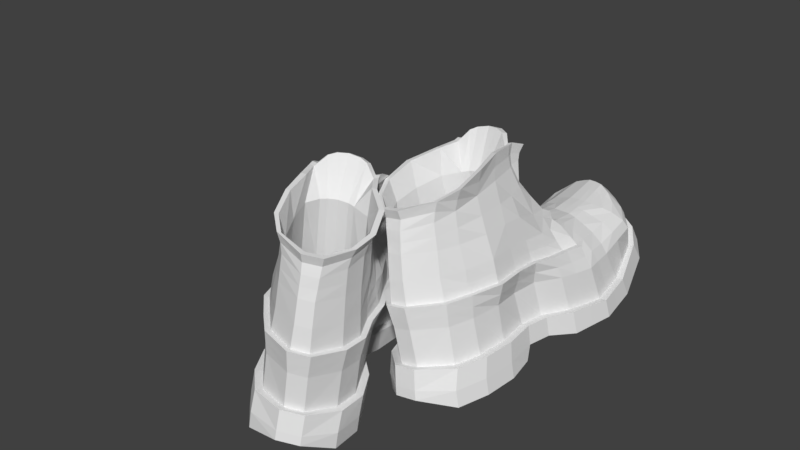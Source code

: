 # Source: BOTA.blend  (saved by Blender 2.78.0; exported with 4.5.12 LTS)
import bpy
from mathutils import Matrix  # noqa: F401  (used for matrix-valued properties, if any)

bpy.ops.wm.read_factory_settings(use_empty=True)
scene = bpy.context.scene
scene.name = 'Scene'

# ---- collections
col_collection_1 = bpy.data.collections.new('Collection 1'); scene.collection.children.link(col_collection_1)
col_collection_3 = bpy.data.collections.new('Collection 3'); scene.collection.children.link(col_collection_3)

# ---- world
world_world = bpy.data.worlds.new('World'); scene.world = world_world
world_world.color = (0.05088, 0.05088, 0.05088)
world_world.use_sun_shadow = False
world_world.sun_shadow_jitter_overblur = 0.0
world_world.cycles.sampling_method = 'MANUAL'

# ---- meshes
me_twoboots_001 = bpy.data.meshes.new('TwoBoots.001')
me_twoboots_001.from_pydata([(-0.5993, 4.867, -1.659), (-0.9774, 4.855, -1.657), (-0.6216, 5.073, -1.498), (-0.4239, 5.073, -1.498), (-0.3997, -4.515, -1.901), (-0.3997, -4.553, -2.139), (0.201, -4.553, -2.139), (0.201, -4.515, -1.901), (0.99, -3.948, -2.011), (0.99, -3.965, -2.456), (-0.3711, -0.516, -2.196), (-0.9185, -0.516, -2.196), (-1.147, 0.2657, -2.456), (-0.4673, 0.2657, -2.456), (-0.6199, 0.8742, -2.487), (-1.388, 0.8742, -2.487), (-1.629, 1.483, -2.518), (-0.7726, 1.483, -2.518), (-0.8612, 2.023, -2.485), (-1.723, 2.023, -2.485), (-1.842, 2.7, -2.444), (-0.9722, 2.7, -2.444), (-1.114, -3.965, -2.456), (-0.4548, -1.226, -2.11), (-1.005, -1.226, -2.11), (-0.4548, -1.42, -2.48), (-1.005, -1.42, -2.48), (-1.708, 3.221, -1.746), (-1.708, 3.411, -2.255), (-1.842, 2.548, -1.935), (1.255, -2.976, -1.539), (1.255, -3.116, -2.048), (1.314, -2.168, -2.085), (1.314, -2.076, -1.577), (-1.723, 1.924, -1.977), (-1.629, 1.426, -2.01), (0.99, -3.767, -1.502), (1.197, -1.226, -2.11), (1.197, -1.181, -1.601), (-1.388, 0.8137, -1.923), (-1.147, 0.2357, -1.836), (-1.356, -2.076, -1.577), (-1.356, -2.168, -2.085), (-1.421, -3.116, -2.048), (-1.421, -2.976, -1.539), (1.271, -0.5068, -1.688), (1.271, -0.516, -2.196), (1.572, 0.2657, -2.456), (1.572, 0.2357, -1.827), (-0.3997, -4.406, -1.378), (0.201, -4.406, -1.378), (-0.9185, -0.5068, -1.688), (-1.005, -1.181, -1.601), (1.684, 0.8137, -1.918), (1.684, 0.8742, -2.487), (1.796, 1.483, -2.518), (1.796, 1.426, -2.01), (0.542, 4.742, -1.199), (0.542, 4.879, -1.661), (0.169, 5.073, -1.498), (0.169, 4.991, -1.053), (1.725, 1.924, -1.977), (1.725, 2.023, -2.485), (1.636, 2.7, -2.444), (1.636, 2.548, -1.935), (-0.4239, 4.991, -1.053), (-0.6216, 4.991, -1.053), (-1.114, -3.948, -2.011), (-1.114, -3.767, -1.502), (1.416, 3.259, -1.753), (1.416, 3.449, -2.262), (1.203, 4.177, -2.085), (1.203, 3.951, -1.577), (-1.261, 4.5, -1.308), (-1.261, 4.681, -1.784), (-1.579, 4.101, -2.071), (-1.579, 3.875, -1.563), (-0.752, -3.132, -2.493), (-1.421, -3.132, -2.493), (-1.356, -2.185, -2.53), (-0.6887, -2.185, -2.53), (1.255, -3.132, -2.493), (-0.08294, -3.132, -2.493), (0.5861, -3.132, -2.493), (1.314, -2.185, -2.53), (-0.9299, 3.43, -2.258), (-0.8888, 4.139, -2.078), (1.197, -1.42, -2.48), (-1.526, 3.2, -1.777), (-1.423, 3.854, -1.623), (1.093, -2.086, -1.577), (1.044, -2.966, -1.539), (0.8246, -3.658, -1.504), (-1.525, 1.943, -1.97), (-1.632, 2.527, -1.935), (0.9954, -1.183, -1.601), (-1.232, -2.965, -1.551), (-1.179, -2.086, -1.575), (-1.219, 0.9019, -1.917), (-1.439, 1.477, -1.997), (1.391, 0.3269, -1.836), (1.057, -0.4511, -1.688), (-0.3371, -4.242, -1.42), (0.1474, -4.234, -1.411), (-0.8231, -1.245, -1.608), (-0.77, -0.4511, -1.688), (1.491, 0.8659, -1.923), (0.8394, 4.544, -1.315), (0.7618, 4.381, -1.347), (1.091, 3.842, -1.604), (1.525, 1.922, -1.977), (1.591, 1.439, -2.01), (-0.02867, 4.991, -1.053), (-0.02624, 4.821, -1.088), (0.1493, 4.821, -1.089), (-0.9633, -3.658, -1.504), (1.264, 3.194, -1.767), (1.442, 2.527, -1.935), (-0.9774, 4.718, -1.195), (-0.8733, 4.58, -1.234), (-0.5528, 4.821, -1.085), (-0.9981, 0.3269, -1.836), (1.044, -2.992, -0.5347), (0.8246, -3.647, -0.4988), (-1.525, 1.659, -1.044), (-1.632, 2.212, -1.107), (0.9932, -1.303, -0.6772), (1.155, -2.158, -0.5718), (-1.232, -2.991, -0.5467), (-1.198, -2.158, -0.57), (-1.309, 0.6724, -0.9122), (-1.439, 1.217, -0.9928), (1.425, 0.1277, -0.8317), (1.098, -0.6092, -0.6832), (0.1474, -4.259, -0.4291), (-0.3371, -4.267, -0.4384), (-1.184, -1.361, -0.6034), (-1.108, -0.6092, -0.6832), (1.523, 0.6383, -0.9183), (0.9013, 4.094, -0.7041), (1.328, 3.554, -0.8767), (1.525, 1.647, -1.029), (1.607, 1.197, -1.005), (-0.02624, 4.643, -0.5257), (0.1493, 4.621, -0.5316), (-0.9633, -3.647, -0.4993), (1.384, 2.893, -0.9662), (1.442, 2.212, -1.058), (-0.9645, 4.278, -0.6169), (-0.5528, 4.55, -0.5079), (-1.18, 0.1277, -0.8317), (-1.617, 2.899, -1.002), (-1.546, 3.477, -0.8996), (1.182, -1.387, 0.2742), (1.168, -1.409, 0.607), (1.232, -2.175, 0.663), (1.25, -2.172, 0.3183), (-1.131, -2.963, 0.3515), (-1.092, -2.956, 0.6919), (-1.067, -2.175, 0.6647), (-1.105, -2.172, 0.319), (1.166, 0.03554, 0.05316), (1.065, 0.04352, 0.3821), (1.118, -0.7174, 0.5155), (1.152, -0.6936, 0.1903), (0.1331, -4.195, 0.4547), (0.1237, -4.163, 0.7954), (-0.2917, -4.17, 0.7868), (-0.3057, -4.202, 0.4459), (-1.177, -1.387, 0.2742), (-1.102, -1.409, 0.607), (-1.123, -0.7513, 0.5446), (-1.158, -0.7081, 0.2032), (1.129, 0.5136, -0.02385), (1.001, 0.4826, 0.2911), (-0.8839, -3.582, 0.392), (-0.8533, -3.556, 0.7303), (0.7604, -3.586, 0.3922), (0.7356, -3.567, 0.7307), (-1.018, 0.114, 0.4295), (-1.087, 0.07096, 0.07419), (1.009, -2.956, 0.6919), (1.006, -2.963, 0.3515), (-0.1791, 1.421, 0.2769), (-0.5572, 1.423, 0.2057), (-0.5322, 0.9056, 0.3672), (-0.1684, 0.7331, 0.4136), (0.5772, 1.451, 0.1391), (0.6921, 0.9266, 0.2758), (0.9007, 0.957, 0.1339), (0.7553, 1.448, 0.06746), (-0.3391, 3.66, 0.07964), (-0.3731, 4.191, 0.1015), (-0.5738, 4.113, 0.07332), (-0.5675, 3.642, 0.05067), (0.007567, 4.5, -0.2038), (0.02851, 4.191, 0.09581), (0.2293, 4.131, 0.06201), (0.2081, 4.456, -0.2245), (1.193, -1.369, 0.009008), (1.265, -2.169, 0.0435), (1.408, -2.169, 0.0435), (1.334, -1.369, 0.009008), (-1.237, -1.369, 0.009008), (-1.186, -0.6736, -0.06895), (-1.326, -0.669, -0.06895), (-1.378, -1.369, 0.009008), (0.7801, -3.602, 0.1224), (0.1406, -4.22, 0.1831), (0.1912, -4.343, 0.1932), (0.9011, -3.68, 0.1224), (-1.303, 0.6022, -0.5936), (-1.236, 0.07833, -0.5204), (-1.295, 0.02897, -0.2091), (-1.297, 0.5321, -0.2749), (-1.135, -2.169, 0.0435), (-1.276, -2.169, 0.0435), (-1.382, 1.057, -0.3378), (-1.161, 0.542, -0.2876), (-1.263, 1.06, -0.3517), (1.179, -0.6745, -0.06895), (1.321, -0.6968, -0.06895), (-0.9083, -3.602, 0.1224), (-1.162, -2.969, 0.08014), (-1.3, -2.993, 0.08014), (-1.026, -3.679, 0.1224), (-1.286, 1.138, -0.6653), (-1.388, 1.545, -0.7252), (1.409, 1.595, -0.718), (1.335, 2.176, -0.7681), (1.126, 2.135, -0.4582), (1.217, 1.53, -0.3912), (-0.2432, 2.552, 0.06117), (-0.2964, 2.991, 0.05217), (-0.5589, 3.002, 0.01991), (-0.5691, 2.556, 0.02436), (0.7951, 2.648, -0.2198), (1.085, 2.711, -0.4041), (1.051, 3.271, -0.3515), (0.835, 3.158, -0.193), (1.322, 2.779, -0.6922), (1.274, 3.43, -0.6184), (0.6261, 3.675, -0.09241), (0.8241, 3.674, -0.2183), (0.5603, 3.909, -0.05303), (0.6073, 4.182, -0.3341), (-0.7004, 3.621, -0.01413), (-0.8068, 3.817, -0.03966), (-0.8333, 3.601, -0.07894), (-0.8956, 2.583, -0.208), (-1.156, 2.605, -0.3933), (-1.141, 2.083, -0.4556), (-0.8923, 2.09, -0.2406), (-0.9926, 3.581, -0.1297), (-1.17, 3.112, -0.3328), (-0.8988, 3.063, -0.1763), (-1.471, 2.726, -0.7052), (-1.471, 2.143, -0.7923), (-1.172, 3.865, -0.4134), (-1.441, 3.295, -0.6206), (-0.5797, 2.098, 0.02895), (-0.7374, 2.095, -0.05652), (-0.7598, 1.433, 0.05845), (1.13, -2.164, 1.281), (0.9438, -2.952, 1.325), (0.7356, -3.502, 1.374), (0.13, -4.074, 1.425), (1.106, -1.401, 1.231), (1.059, -0.752, 1.136), (-0.2699, -4.077, 1.416), (0.9372, -2.92, 1.733), (0.9306, -2.891, 2.138), (0.7356, -3.452, 2.055), (0.7356, -3.477, 1.715), (1.052, -2.139, 1.734), (1.017, -1.361, 1.724), (0.9282, -1.322, 2.289), (0.9769, -2.113, 2.223), (0.1319, -4.019, 1.697), (0.1338, -3.969, 1.972), (-0.2881, -3.969, 1.972), (-0.279, -4.013, 1.695), (-1.053, -2.821, 2.417), (-1.177, -2.838, 2.682), (-1.161, -2.009, 2.872), (-1.04, -2.043, 2.547), (1.047, -2.009, 2.872), (1.044, -2.838, 2.682), (1.153, -2.838, 2.682), (1.159, -2.009, 2.872), (0.1547, -3.901, 2.234), (0.1812, -3.978, 2.479), (-0.3341, -3.978, 2.479), (-0.3006, -3.901, 2.234), (0.7929, -3.419, 2.56), (0.8944, -3.419, 2.56), (-0.8047, -3.502, 1.374), (-1.035, -2.952, 1.325), (-0.9763, -1.401, 1.231), (-0.8489, -0.752, 1.104), (-1.058, -2.164, 1.281), (-0.7885, -3.477, 1.715), (-0.7724, -3.452, 2.055), (-0.9948, -2.885, 2.145), (-1.015, -2.92, 1.733), (-0.6291, 0.1429, 0.9071), (-0.6416, -0.2896, 1.436), (-0.602, -0.1637, 1.778), (-0.6015, 0.2562, 1.188), (-0.9837, -2.113, 2.223), (-1.019, -2.139, 1.734), (-0.7734, -1.322, 2.289), (-0.8723, -1.362, 1.724), (-1.025, -2.009, 2.872), (-0.6725, -1.258, 2.976), (-0.8004, -1.258, 2.976), (-0.5879, -0.6956, 2.942), (-0.7025, -0.6644, 2.965), (0.4214, -0.3493, 3.247), (0.6224, -0.4285, 3.175), (0.6647, -0.2968, 3.111), (0.4558, -0.1995, 3.185), (0.8701, -0.7071, 2.945), (0.8901, -1.258, 2.976), (1.033, -1.258, 2.976), (0.9857, -0.6782, 2.961), (0.7341, 0.1593, 0.6663), (0.6741, 0.5675, 0.7937), (0.6106, 0.9079, 0.5469), (-0.185, -0.4953, 1.617), (-0.1972, -0.1478, 1.089), (-0.5364, -0.1541, 1.025), (-0.5318, -0.5071, 1.544), (-0.1828, 0.2466, 0.7512), (-0.5156, 0.2379, 0.6986), (0.4421, 0.2335, 0.735), (0.15, 0.2453, 0.8038), (0.1666, -0.1415, 1.152), (0.4652, -0.165, 1.105), (0.4706, -0.5339, 1.648), (0.1618, -0.4835, 1.689), (0.2439, 2.559, 0.05463), (0.2343, 2.999, 0.04516), (-0.03382, 2.981, 0.08444), (-0.0007935, 2.548, 0.09798), (-0.3934, 4.481, -0.1947), (-0.1723, 4.204, 0.1296), (-0.1929, 4.51, -0.1832), (0.1162, 3.683, 0.07423), (-0.1136, 3.678, 0.1105), (0.3183, 1.437, 0.2046), (0.07924, 1.43, 0.2695), (0.1335, 0.744, 0.4197), (0.3923, 0.7307, 0.3655), (-0.3773, 4.821, -1.086), (-0.3773, 4.608, -0.5138), (-0.2018, 4.648, -0.5198), (-0.2018, 4.821, -1.087), (-0.2263, 4.991, -1.053), (0.6323, 3.449, -2.262), (-0.1516, 3.449, -2.262), (-0.1989, 4.177, -2.085), (0.5021, 4.177, -2.085), (0.6462, -2.185, -2.53), (-0.02126, -2.185, -2.53), (0.09583, -1.42, -2.48), (0.6464, -1.42, -2.48), (-0.02867, 5.073, -1.498), (-0.2263, 5.073, -1.498), (0.6464, -1.226, -2.11), (0.09583, -1.226, -2.11), (0.1762, -0.516, -2.196), (0.7235, -0.516, -2.196), (0.8629, 2.023, -2.485), (0.0008388, 2.023, -2.485), (-0.1029, 2.7, -2.444), (0.7664, 2.7, -2.444), (0.9159, 0.8742, -2.487), (0.148, 0.8742, -2.487), (0.08365, 1.483, -2.518), (0.9399, 1.483, -2.518), (0.2123, 0.2657, -2.456), (0.892, 0.2657, -2.456), (0.1604, 4.879, -1.661), (-0.2213, 4.879, -1.661), (0.8976, -0.6545, 2.654), (0.8587, -0.5849, 2.354), (0.8022, -0.471, 2.379), (0.858, -0.5208, 2.673), (-0.6907, -0.7596, 1.597), (0.9068, -0.7596, 1.688), (0.7794, -0.6297, 1.608), (0.4509, -0.6477, 2.353), (0.6125, -0.5202, 2.371), (-0.195, -0.6597, 2.351), (0.1473, -0.623, 2.362), (0.7638, -0.3067, 1.057), (0.6848, -0.2274, 1.802), (0.6917, 0.1374, 1.273), (-1.266, -2.992, -0.2333), (-1.237, -2.164, -0.2633), (-0.8648, 0.5083, 0.3512), (-1.017, 0.5305, 0.002821), (0.9996, 0.95, 0.2191), (0.788, 0.8936, 0.3964), (0.9545, -1.294, 2.63), (0.8661, 0.03139, 0.8633), (0.8696, -0.3577, 1.77), (0.8257, 0.477, 0.6236), (0.762, 0.5836, 0.7949), (0.7812, 0.1413, 1.326), (1.039, -2.043, 2.547), (1.014, -2.857, 2.414), (0.7935, -3.419, 2.314), (0.1338, -3.86, 2.485), (-0.7628, -1.294, 2.63), (-0.9047, -3.419, 2.56), (-0.813, -3.403, 2.314), (-0.6422, -0.7297, 2.628), (-0.6231, -0.7537, 2.296), (-0.7852, -3.419, 2.56), (-1.038, -2.838, 2.682), (-0.3062, -3.86, 2.485), (-0.6114, 0.5279, 0.6902), (-0.5087, 0.2463, 1.173), (-0.5046, -0.1671, 1.76), (-1.065, 1.006, -0.03523), (-0.8123, 0.9491, 0.3443), (1.261, 0.5384, -0.2749), (1.354, 1.052, -0.3185), (1.209, 1.003, -0.08124), (1.081, 0.9918, -0.09924), (1.094, -3.001, -0.2273), (1.144, -3.01, 0.08014), (0.8629, -3.664, -0.1882), (1.282, -2.164, -0.2641), (1.209, -0.653, -0.3761), (1.164, -1.336, -0.3341), (0.1693, -4.301, -0.118), (1.463, 0.5831, -0.5966), (1.402, 0.5279, -0.2749), (1.388, 0.005948, -0.2091), (1.406, 0.06682, -0.5204), (1.521, 1.127, -0.6714), (1.485, 1.057, -0.3378), (1.247, 0.02918, -0.2091), (1.005, -2.97, 0.08014), (1.411, 1.122, -0.6714), (1.263, 1.048, -0.3378), (0.2934, 3.685, 0.03954), (0.4312, 2.569, 0.01127), (0.3893, 3.016, 0.00588), (0.1488, -0.3028, 3.267), (0.1481, -0.1592, 3.206), (-0.5461, -0.3122, 2.408), (-0.5449, -0.6395, 2.402), (-0.5939, 4.409, -0.2063), (-0.3332, -0.4544, 3.192), (-0.1541, -0.3593, 3.245), (-0.1864, -0.2205, 3.187), (-0.4082, -0.3363, 3.139), (0.8452, -0.5395, 2.959), (-0.5969, -0.523, 2.963), (0.7752, -0.2293, 1.846), (-0.7115, -0.5137, 2.985), (-0.6798, -0.07892, 2.814), (-0.8355, -0.09277, 2.814), (0.7489, 0.9184, 0.5982), (0.9608, -0.5169, 2.975), (1.015, -0.1559, 2.814), (0.8554, -0.1434, 2.814), (0.7186, -0.2924, 2.408), (-1.217, -0.6391, -0.3761), (-0.3531, -4.306, -0.1262), (-0.3692, -4.345, 0.186), (-0.9946, -3.663, -0.1885), (-1.281, -1.365, -0.2972), (-1.142, 0.03666, -0.2091), (-0.3169, -4.228, 0.1742), (-1.41, 1.137, -0.6653), (-1.134, 1.06, -0.3378), (-0.7115, 0.9026, 0.2492), (-0.6262, 0.9105, 0.4735), (-0.5075, 0.9396, 0.6565), (-0.433, 0.9194, 0.6148), (-0.6117, -0.5297, 2.37), (-0.6862, -0.2484, 2.408), (-0.4695, 0.6035, 0.8564), (-0.5673, 0.6214, 0.8817), (-0.6411, -0.5477, 2.674), (0.4639, -0.5389, 2.61), (0.1449, -0.4928, 2.605), (0.7098, -0.5556, 2.662), (-0.2139, -0.5491, 2.611), (0.5007, -0.3774, 2.87), (0.1476, -0.3073, 2.851), (0.1519, -0.2494, 2.951), (0.4998, -0.3315, 2.977), (-0.2487, -0.3866, 2.876), (-0.2513, -0.343, 2.986), (-0.5938, -0.2309, 2.609), (-0.7375, -0.2066, 2.609), (0.8566, -0.2495, 2.408), (0.7663, -0.2526, 2.609), (0.9111, -0.2378, 2.609), (-0.5529, -0.6056, 2.678), (0.1495, -0.9262, 2.313), (0.3898, -0.9707, 2.31), (-0.1176, -0.9794, 2.31), (-0.2776, -1.075, 2.303), (-0.6859, -1.38, 2.282), (0.5606, -1.054, 2.305), (0.8308, -1.362, 2.285), (0.8771, -2.114, 2.223), (0.8319, -2.872, 2.14), (0.6501, -3.395, 2.062), (0.09655, -3.87, 1.983), (-0.2446, -3.87, 1.983), (-0.6863, -3.399, 2.061), (-0.8949, -2.867, 2.147), (-0.8842, -2.127, 2.222), (-0.7392, 4.703, -1.788), (-0.2173, 4.725, -1.791), (0.3111, 4.725, -1.791), (0.8394, 4.725, -1.791), (-0.9374, 4.106, -0.3215), (0.9257, 3.932, -0.4597), (-1.219, 4.06, -0.7037), (-1.129, 4.388, -1.354), (0.4901, 4.576, -1.232), (0.5677, 4.328, -0.6276), (-0.9464, 0.9901, -0.06693), (-1.137, 1.471, -0.3901), (-0.9224, 1.445, -0.144), (-0.7037, 3.023, -0.04953), (-0.7195, 2.565, -0.05356), (0.4605, 3.678, -0.04294), (0.5978, 2.596, -0.06872), (0.5714, 3.066, -0.06334), (0.8779, 2.123, -0.2475), (0.9544, 1.494, -0.165), (0.6425, 2.113, -0.07405), (0.03319, 2.103, 0.1119), (-0.2168, 2.1, 0.1251), (0.4743, 2.108, 0.01682), (0.2538, 2.106, 0.06437), (0.1323, 1.498, -1.836), (0.3348, 1.416, -1.828), (-0.09291, 1.4, -1.826), (-0.2277, 1.223, -1.807), (-0.5719, 0.6597, -1.745), (0.4788, 1.262, -1.811), (0.7066, 0.6947, -1.748), (0.7455, -0.6972, -1.606), (0.7075, -2.109, -1.484), (0.5542, -3.09, -1.42), (0.08762, -3.984, -1.369), (-0.1999, -3.984, -1.369), (-0.5723, -3.097, -1.42), (-0.748, -2.098, -1.479), (-0.7391, -0.7223, -1.604), (-0.6907, -3.56, 0.4061), (-0.2463, -4.084, 0.3678), (0.3918, -0.6318, 0.4502), (0.1502, -0.5827, 0.4495), (0.8366, -2.975, 0.4407), (0.882, -1.992, 0.4595), (-0.2795, -0.747, 0.4516), (-0.6902, -1.183, 0.4569), (0.09689, -4.084, 0.3679), (0.6537, -3.556, 0.4063), (-0.8898, -2.007, 0.4589), (0.8356, -1.162, 0.4576), (0.5638, -0.7242, 0.4516), (-0.1186, -0.6414, 0.4503), (-0.9004, -2.969, 0.4469), (-0.2231, -4.034, -0.5008), (0.1412, 0.06581, -0.6935), (0.8138, -1.687, -0.5734), (-0.6311, -0.604, -0.644), (0.604, -3.323, -0.5069), (-0.8144, -1.707, -0.5727), (0.7711, -0.5762, -0.6451), (0.5213, -0.1233, -0.6795), (-0.6315, -3.329, -0.5068), (0.3633, 0.0001249, -0.6887), (0.7721, -2.812, -0.5216), (-0.2536, -0.1539, -0.6776), (0.09225, -4.034, -0.5008), (-0.1057, -0.01272, -0.6878), (-0.8242, -2.804, -0.5158)], [], [(0, 1, 2), (2, 3, 0), (368, 358, 112, 367), (525, 456, 149, 148), (538, 536, 449, 451), (15, 14, 13, 12), (338, 339, 391, 396), (22, 9, 6), (6, 5, 22), (453, 459, 458, 452), (7, 50, 49, 4), (181, 182, 156, 155), (100, 48, 53, 106), (414, 516, 517, 422), (120, 66, 118, 119), (7, 8, 36, 50), (192, 345, 456, 193), (19, 34, 29, 20), (276, 275, 390, 386), (6, 7, 4, 5), (191, 233, 343, 349), (6, 9, 8, 7), (299, 171, 170, 298), (312, 298, 300, 310), (32, 33, 30, 31), (78, 43, 42, 79), (470, 503, 492, 461), (476, 136, 129, 400), (365, 366, 363, 364), (324, 405, 385, 325), (205, 206, 203, 204), (92, 36, 30, 91), (10, 371, 370, 23), (273, 265, 264, 270), (132, 100, 106, 138), (81, 9, 22), (22, 78, 77), (82, 83, 81), (22, 77, 82), (22, 82, 81), (81, 31, 8, 9), (224, 225, 222, 223), (284, 283, 421, 313), (288, 289, 286, 287), (84, 32, 31, 81), (522, 523, 362, 361), (427, 482, 185, 481), (142, 141, 228, 447), (206, 476, 400, 216), (176, 175, 168, 167), (250, 254, 259, 256), (463, 387, 386, 407), (201, 202, 199, 200), (106, 53, 56, 111), (333, 336, 352, 186), (499, 496, 495, 498), (239, 538, 537, 236), (150, 130, 121, 105), (43, 44, 41, 42), (226, 227, 124, 131), (526, 241, 140, 139), (249, 535, 534, 255), (86, 361, 360, 85), (447, 228, 231, 448), (169, 203, 215, 160), (441, 442, 439, 440), (432, 122, 127, 435), (171, 172, 169, 170), (256, 259, 152, 151), (12, 40, 39, 15), (337, 338, 335, 336), (501, 486, 485, 489), (125, 94, 93), (295, 291, 290, 413), (394, 493, 491, 395), (408, 406, 162, 174), (161, 445, 428, 173), (116, 69, 72, 109), (192, 191, 349, 346), (11, 51, 40, 12), (532, 251, 257, 227), (317, 315, 314, 316), (398, 327, 326, 396), (243, 238, 241, 526), (366, 87, 84, 363), (178, 177, 182, 181), (108, 107, 57, 529), (261, 252, 533, 262), (93, 99, 124, 125), (339, 340, 395, 392), (347, 356, 355, 345), (105, 137, 150), (417, 302, 280, 293), (462, 464, 317, 316), (534, 234, 194, 246), (97, 41, 44, 96), (280, 281, 278, 279), (238, 239, 236, 237), (265, 266, 166, 178), (327, 409, 467, 328), (345, 355, 149, 456), (331, 332, 329, 330), (399, 128, 145, 475), (91, 30, 33, 90), (401, 402, 180, 179), (293, 280, 279, 290), (346, 349, 348, 196), (364, 363, 83, 82), (337, 340, 339, 338), (74, 521, 86, 75), (5, 4, 67, 22), (15, 39, 35, 16), (74, 73, 118, 1), (237, 230, 229, 240), (304, 297, 296, 301), (287, 514, 515, 294), (413, 290, 279, 272), (250, 249, 255, 254), (89, 76, 27, 88), (264, 181, 155, 263), (257, 256, 151, 125), (423, 482, 427, 401), (389, 299, 298, 312), (535, 235, 234, 534), (283, 282, 417, 416), (271, 270, 274, 277), (242, 243, 244), (153, 199, 220, 164), (247, 248, 246), (530, 529, 114, 144), (502, 463, 397, 471), (340, 329, 394, 395), (355, 354, 120, 149), (232, 543, 542, 344), (541, 544, 187, 190), (143, 113, 357, 356), (537, 450, 544, 541), (202, 221, 220, 199), (397, 398, 396, 391), (158, 157, 175, 176), (437, 126, 133, 436), (372, 46, 37, 369), (193, 194, 191, 192), (289, 324, 323, 286), (281, 269, 266, 278), (447, 429, 444, 443), (22, 67, 43, 78), (258, 525, 148, 527), (105, 51, 52, 104), (352, 353, 350, 351), (422, 517, 518, 420), (468, 461, 322, 325), (183, 351, 542, 543), (179, 180, 172, 171), (244, 243, 526, 245), (335, 326, 188, 353), (275, 267, 268, 390), (433, 432, 435, 201), (121, 40, 51, 105), (213, 214, 211, 212), (284, 285, 282, 283), (75, 76, 73, 74), (12, 13, 10, 11), (188, 326, 327), (327, 328, 188), (14, 378, 381, 13), (297, 158, 176, 296), (79, 80, 77, 78), (110, 61, 64, 117), (351, 350, 545, 542), (320, 321, 318, 319), (170, 169, 160, 159), (378, 377, 382, 381), (405, 276, 386, 385), (504, 469, 468, 388), (360, 359, 376, 375), (24, 52, 51, 11), (80, 364, 82, 77), (25, 23, 370, 365), (366, 369, 37, 87), (349, 343, 342, 348), (303, 304, 301, 302), (524, 107, 72, 71), (311, 415, 418, 419), (403, 430, 431, 189), (298, 170, 159, 300), (11, 10, 23, 24), (348, 342, 451, 449), (178, 166, 165, 177), (538, 451, 450, 537), (194, 234, 233, 191), (168, 478, 208, 165), (28, 27, 76, 75), (218, 219, 217, 214), (301, 296, 269, 281), (343, 344, 341, 342), (114, 60, 112, 113), (391, 339, 392), (392, 393, 391), (308, 307, 425, 424), (379, 380, 377, 378), (224, 399, 475, 225), (523, 524, 71, 362), (415, 315, 317, 418), (177, 165, 208, 207), (137, 472, 213, 212), (472, 137, 136, 476), (276, 277, 274, 275), (389, 312, 311, 419), (63, 64, 61, 62), (197, 198, 195, 196), (141, 110, 117, 147), (184, 262, 481, 185), (101, 45, 48, 100), (442, 132, 138, 439), (407, 386, 390), (490, 494, 461, 492), (390, 268, 406), (516, 414, 294, 515), (426, 427, 481, 531), (411, 289, 288), (172, 204, 203, 169), (412, 288, 295), (240, 229, 147, 146), (394, 329, 332, 455), (162, 161, 173, 174), (54, 53, 48, 47), (587, 579, 550, 549), (294, 414, 291, 295), (98, 121, 130, 131), (356, 357, 354, 355), (270, 264, 263, 274), (219, 218, 402, 426), (174, 173, 430, 403), (422, 420, 416, 292), (135, 102, 103, 134), (533, 532, 480, 531), (424, 425, 332, 331), (311, 312, 310, 309), (306, 389, 419), (305, 299, 389), (389, 306, 305), (402, 218, 477, 180), (452, 458, 508, 506), (466, 501, 489, 464), (146, 116, 109, 140), (474, 209, 208, 478), (528, 73, 76, 89), (426, 531, 480, 219), (133, 101, 100, 132), (216, 400, 399, 224), (119, 118, 73, 528), (435, 127, 126, 437), (13, 381, 371, 10), (295, 288, 287, 294), (307, 308, 305, 306), (324, 325, 322, 323), (313, 520, 510, 314), (16, 35, 34, 19), (117, 64, 69, 116), (305, 179, 171, 299), (20, 29, 27, 28), (127, 90, 95, 126), (447, 448, 429), (328, 467, 404, 188), (380, 55, 54, 377), (252, 261, 535, 249), (58, 383, 367), (367, 59, 58), (142, 111, 110, 141), (491, 495, 494, 490), (373, 62, 55, 380), (265, 178, 181, 264), (367, 112, 60, 59), (2, 66, 65, 3), (210, 434, 432, 433), (46, 45, 38, 37), (359, 70, 63, 376), (16, 17, 14, 15), (505, 455, 454, 500), (186, 352, 351, 183), (273, 278, 266, 265), (111, 56, 61, 110), (58, 57, 107, 524), (344, 542, 545, 341), (160, 215, 223, 157), (128, 96, 115, 145), (17, 379, 378, 14), (377, 54, 47, 382), (354, 65, 66, 120), (462, 505, 500, 465), (154, 153, 164, 163), (252, 251, 532, 533), (381, 382, 372, 371), (387, 388, 385, 386), (235, 260, 543, 232), (159, 160, 157, 158), (175, 222, 478, 168), (213, 205, 204, 477), (362, 71, 70, 359), (474, 473, 438, 209), (365, 370, 369, 366), (3, 65, 358, 368), (493, 498, 495, 491), (272, 273, 270, 271), (230, 231, 228, 229), (434, 438, 134, 123), (96, 44, 68, 115), (189, 190, 187, 188), (584, 576, 557, 558), (322, 461, 320, 319), (440, 439, 443, 444), (315, 284, 313, 314), (353, 188, 187, 350), (493, 505, 462, 498), (47, 48, 45, 46), (277, 411, 288, 412), (67, 68, 44, 43), (205, 472, 476, 206), (410, 463, 407), (391, 393, 471), (471, 397, 391), (268, 163, 162, 406), (404, 408, 174, 403), (177, 207, 446, 182), (472, 205, 213), (140, 109, 108, 139), (475, 145, 135, 473), (539, 540, 231, 230), (149, 120, 119, 148), (188, 404, 403, 189), (473, 135, 134, 438), (350, 187, 544, 545), (190, 189, 431, 540), (212, 211, 130, 150), (331, 330, 333, 334), (211, 214, 217), (421, 519, 520, 313), (247, 193, 456, 525), (219, 480, 226), (123, 92, 91, 122), (330, 337, 336, 333), (50, 103, 102, 49), (469, 504, 503, 470), (511, 322, 319, 507), (307, 485, 486), (75, 86, 85, 28), (37, 38, 33, 32), (307, 306, 419), (419, 485, 307), (255, 534, 246, 248), (501, 466, 465, 500), (429, 448, 431, 430), (31, 30, 36, 8), (504, 502, 471, 503), (441, 440, 428, 445), (492, 393, 392), (392, 490, 492), (90, 33, 38, 95), (129, 97, 96, 128), (498, 462, 460), (460, 499, 498), (461, 494, 497), (497, 320, 461), (68, 67, 4, 49), (163, 164, 161, 162), (405, 411, 277, 276), (320, 497, 321), (499, 460, 459), (216, 224, 223, 215), (436, 133, 132, 442), (227, 257, 125, 124), (487, 424, 331, 334), (503, 471, 393, 492), (138, 106, 111, 142), (1, 118, 66, 2), (423, 401, 179, 305), (387, 463, 502), (94, 29, 34, 93), (98, 39, 40, 121), (457, 508, 458), (233, 232, 344, 343), (318, 507, 319), (586, 578, 553, 554), (585, 577, 546, 547), (509, 316, 314), (314, 510, 509), (79, 42, 24, 26), (512, 323, 322), (322, 511, 512), (483, 484, 185, 482), (323, 512, 513, 286), (243, 242, 239, 238), (262, 533, 531, 481), (251, 252, 249, 250), (147, 117, 116, 146), (241, 240, 146, 140), (453, 321, 497, 496), (115, 68, 49, 102), (509, 508, 457, 316), (130, 211, 217, 479), (384, 383, 523, 522), (401, 427, 426, 402), (225, 474, 478, 222), (459, 460, 457, 458), (202, 437, 436, 221), (309, 285, 415, 311), (460, 462, 316, 457), (92, 103, 50, 36), (227, 226, 480, 532), (388, 468, 325, 385), (484, 487, 334, 185), (251, 250, 256, 257), (196, 348, 449, 197), (463, 410, 398, 397), (18, 374, 379, 17), (334, 333, 186, 185), (308, 488, 423, 305), (488, 483, 482, 423), (459, 453, 496, 499), (413, 272, 271), (412, 271, 277), (19, 18, 17, 16), (123, 134, 103, 92), (434, 123, 122, 432), (410, 409, 327, 398), (374, 373, 380, 379), (283, 416, 420, 421), (416, 417, 293, 292), (321, 453, 452, 318), (420, 518, 519, 421), (521, 522, 361, 86), (376, 63, 62, 373), (439, 138, 142, 443), (483, 488, 487, 484), (201, 435, 437, 202), (144, 114, 113, 143), (317, 464, 489, 418), (152, 89, 88, 151), (255, 248, 253, 254), (155, 156, 153, 154), (0, 384, 522, 521), (209, 210, 207, 208), (524, 523, 383), (383, 58, 524), (254, 253, 258, 259), (529, 57, 60, 114), (406, 410, 407, 390), (469, 470, 461, 468), (368, 367, 383, 384), (238, 237, 240, 241), (126, 95, 101, 133), (184, 183, 543, 260), (71, 72, 69, 70), (242, 244, 197, 536), (26, 25, 80, 79), (269, 167, 166, 266), (113, 112, 358, 357), (85, 360, 375, 21), (198, 144, 143, 195), (346, 347, 345, 192), (104, 52, 41, 97), (342, 341, 450, 451), (400, 129, 128, 399), (488, 308, 424, 487), (137, 105, 104, 136), (467, 409, 408, 404), (167, 168, 165, 166), (430, 173, 428, 429), (285, 309, 303, 282), (275, 274, 263, 267), (267, 263, 155, 154), (145, 115, 102, 135), (237, 236, 539, 230), (540, 431, 448, 231), (521, 74, 1), (1, 0, 521), (93, 34, 35, 99), (330, 329, 340, 337), (217, 219, 226, 479), (272, 279, 278, 273), (196, 195, 347, 346), (429, 428, 440, 444), (42, 41, 52, 24), (336, 335, 353, 352), (382, 47, 46, 372), (88, 27, 29, 94), (236, 537, 541, 539), (267, 154, 163, 268), (527, 528, 89, 152), (131, 124, 99, 98), (307, 486, 454, 425), (164, 220, 445, 161), (253, 247, 525, 258), (122, 91, 90, 127), (496, 497, 494, 495), (206, 216, 215, 203), (309, 310, 304, 303), (99, 35, 39, 98), (210, 209, 438, 434), (310, 300, 297, 304), (246, 194, 193, 247), (247, 253, 248), (3, 368, 384, 0), (25, 365, 364, 80), (465, 466, 464, 462), (21, 375, 374, 18), (28, 85, 21, 20), (375, 376, 373, 374), (286, 513, 514, 287), (409, 410, 406, 408), (479, 131, 130), (62, 61, 56, 55), (239, 242, 536, 538), (234, 235, 232, 233), (213, 477, 218, 214), (395, 491, 490, 392), (262, 184, 260, 261), (20, 21, 18, 19), (195, 143, 356, 347), (261, 260, 235, 535), (341, 545, 544, 450), (139, 108, 529, 530), (151, 88, 94, 125), (449, 536, 197), (87, 37, 32, 84), (70, 69, 64, 63), (433, 201, 200, 446), (198, 245, 530, 144), (357, 358, 65, 354), (148, 119, 528, 527), (296, 176, 167, 269), (225, 475, 473, 474), (506, 507, 318, 452), (292, 293, 290, 291), (182, 446, 200, 156), (486, 501, 500, 454), (259, 258, 527, 152), (394, 455, 505, 493), (285, 284, 315, 415), (541, 190, 540, 539), (338, 396, 326, 335), (361, 362, 359, 360), (245, 526, 139, 530), (221, 441, 445, 220), (371, 372, 369, 370), (221, 436, 442, 441), (180, 477, 204, 172), (197, 244, 245, 198), (502, 504, 388, 387), (59, 60, 57, 58), (210, 433, 446, 207), (55, 56, 53, 54), (271, 412, 295, 413), (95, 38, 45, 101), (157, 223, 222, 175), (156, 200, 199, 153), (212, 150, 137), (185, 186, 183, 184), (324, 289, 411, 405), (109, 72, 107, 108), (282, 303, 302, 417), (300, 159, 158, 297), (229, 228, 141, 147), (302, 301, 281, 280), (363, 84, 81, 83), (136, 104, 97, 129), (454, 455, 332, 425), (418, 489, 485, 419), (443, 142, 447), (226, 131, 479), (292, 291, 414, 422), (26, 24, 23, 25), (588, 580, 555, 556), (579, 581, 560, 550), (580, 586, 554, 555), (578, 582, 552, 553), (582, 583, 551, 552), (589, 587, 549, 548), (577, 589, 548, 546), (590, 584, 558, 559), (583, 585, 547, 551), (581, 590, 559, 560), (576, 588, 556, 557), (517, 516, 569, 562), (520, 519, 575, 571), (511, 507, 563, 573), (519, 518, 561, 575), (506, 508, 574, 564), (508, 509, 567, 574), (512, 511, 573, 572), (513, 512, 572, 566), (515, 514, 565, 570), (510, 520, 571, 568), (516, 515, 570, 569), (507, 506, 564, 563), (514, 513, 566, 565), (518, 517, 562, 561), (509, 510, 568, 567), (558, 557, 556, 555, 554, 553, 552, 551, 547, 546, 548, 549, 550, 560, 559), (562, 569, 588, 576), (571, 575, 590, 581), (573, 563, 585, 583), (575, 561, 584, 590), (564, 574, 589, 577), (574, 567, 587, 589), (572, 573, 583, 582), (566, 572, 582, 578), (570, 565, 586, 580), (568, 571, 581, 579), (569, 570, 580, 588), (563, 564, 577, 585), (565, 566, 578, 586), (561, 562, 576, 584), (567, 568, 579, 587)])
me_twoboots_001.use_remesh_preserve_volume = False
me_twoboots_001.use_remesh_preserve_attributes = False
me_twoboots_001.use_mirror_vertex_groups = False
me_twoboots_001.update()
me_twoboots = bpy.data.meshes.new('TwoBoots')
me_twoboots.from_pydata([(0.5993, 4.867, -1.659), (0.9774, 4.855, -1.657), (0.6216, 5.073, -1.498), (0.4239, 5.073, -1.498), (0.3997, -4.515, -1.901), (0.3997, -4.553, -2.139), (-0.201, -4.553, -2.139), (-0.201, -4.515, -1.901), (-0.99, -3.948, -2.011), (-0.99, -3.965, -2.456), (0.3711, -0.516, -2.196), (0.9185, -0.516, -2.196), (1.147, 0.2657, -2.456), (0.4673, 0.2657, -2.456), (0.6199, 0.8742, -2.487), (1.388, 0.8742, -2.487), (1.629, 1.483, -2.518), (0.7726, 1.483, -2.518), (0.8612, 2.023, -2.485), (1.723, 2.023, -2.485), (1.842, 2.7, -2.444), (0.9722, 2.7, -2.444), (1.114, -3.965, -2.456), (0.4548, -1.226, -2.11), (1.005, -1.226, -2.11), (0.4548, -1.42, -2.48), (1.005, -1.42, -2.48), (1.708, 3.221, -1.746), (1.708, 3.411, -2.255), (1.842, 2.548, -1.935), (-1.255, -2.976, -1.539), (-1.255, -3.116, -2.048), (-1.314, -2.168, -2.085), (-1.314, -2.076, -1.577), (1.723, 1.924, -1.977), (1.629, 1.426, -2.01), (-0.99, -3.767, -1.502), (-1.197, -1.226, -2.11), (-1.197, -1.181, -1.601), (1.388, 0.8137, -1.923), (1.147, 0.2357, -1.836), (1.356, -2.076, -1.577), (1.356, -2.168, -2.085), (1.421, -3.116, -2.048), (1.421, -2.976, -1.539), (-1.271, -0.5068, -1.688), (-1.271, -0.516, -2.196), (-1.572, 0.2657, -2.456), (-1.572, 0.2357, -1.827), (0.3997, -4.406, -1.378), (-0.201, -4.406, -1.378), (0.9185, -0.5068, -1.688), (1.005, -1.181, -1.601), (-1.684, 0.8137, -1.918), (-1.684, 0.8742, -2.487), (-1.796, 1.483, -2.518), (-1.796, 1.426, -2.01), (-0.542, 4.742, -1.199), (-0.542, 4.879, -1.661), (-0.169, 5.073, -1.498), (-0.169, 4.991, -1.053), (-1.725, 1.924, -1.977), (-1.725, 2.023, -2.485), (-1.636, 2.7, -2.444), (-1.636, 2.548, -1.935), (0.4239, 4.991, -1.053), (0.6216, 4.991, -1.053), (1.114, -3.948, -2.011), (1.114, -3.767, -1.502), (-1.416, 3.259, -1.753), (-1.416, 3.449, -2.262), (-1.203, 4.177, -2.085), (-1.203, 3.951, -1.577), (1.261, 4.5, -1.308), (1.261, 4.681, -1.784), (1.579, 4.101, -2.071), (1.579, 3.875, -1.563), (0.752, -3.132, -2.493), (1.421, -3.132, -2.493), (1.356, -2.185, -2.53), (0.6887, -2.185, -2.53), (-1.255, -3.132, -2.493), (0.08294, -3.132, -2.493), (-0.5861, -3.132, -2.493), (-1.314, -2.185, -2.53), (0.9299, 3.43, -2.258), (0.8888, 4.139, -2.078), (-1.197, -1.42, -2.48), (1.526, 3.2, -1.777), (1.423, 3.854, -1.623), (-1.093, -2.086, -1.577), (-1.044, -2.966, -1.539), (-0.8246, -3.658, -1.504), (1.525, 1.943, -1.97), (1.632, 2.527, -1.935), (-0.9954, -1.183, -1.601), (1.232, -2.965, -1.551), (1.179, -2.086, -1.575), (1.219, 0.9019, -1.917), (1.439, 1.477, -1.997), (-1.391, 0.3269, -1.836), (-1.057, -0.4511, -1.688), (0.3371, -4.242, -1.42), (-0.1474, -4.234, -1.411), (0.8231, -1.245, -1.608), (0.77, -0.4511, -1.688), (-1.491, 0.8659, -1.923), (-0.8394, 4.544, -1.315), (-0.7618, 4.381, -1.347), (-1.091, 3.842, -1.604), (-1.525, 1.922, -1.977), (-1.591, 1.439, -2.01), (0.02867, 4.991, -1.053), (0.02624, 4.821, -1.088), (-0.1493, 4.821, -1.089), (0.9633, -3.658, -1.504), (-1.264, 3.194, -1.767), (-1.442, 2.527, -1.935), (0.9774, 4.718, -1.195), (0.8733, 4.58, -1.234), (0.5528, 4.821, -1.085), (0.9981, 0.3269, -1.836), (-1.044, -2.992, -0.5347), (-0.8246, -3.647, -0.4988), (1.525, 1.659, -1.044), (1.632, 2.212, -1.107), (-0.9932, -1.303, -0.6772), (-1.155, -2.158, -0.5718), (1.232, -2.991, -0.5467), (1.198, -2.158, -0.57), (1.309, 0.6724, -0.9122), (1.439, 1.217, -0.9928), (-1.425, 0.1277, -0.8317), (-1.098, -0.6092, -0.6832), (-0.1474, -4.259, -0.4291), (0.3371, -4.267, -0.4384), (1.184, -1.361, -0.6034), (1.108, -0.6092, -0.6832), (-1.523, 0.6383, -0.9183), (-0.9013, 4.094, -0.7041), (-1.328, 3.554, -0.8767), (-1.525, 1.647, -1.029), (-1.607, 1.197, -1.005), (0.02624, 4.643, -0.5257), (-0.1493, 4.621, -0.5316), (0.9633, -3.647, -0.4993), (-1.384, 2.893, -0.9662), (-1.442, 2.212, -1.058), (0.9645, 4.278, -0.6169), (0.5528, 4.55, -0.5079), (1.18, 0.1277, -0.8317), (1.617, 2.899, -1.002), (1.546, 3.477, -0.8996), (-1.182, -1.387, 0.2742), (-1.168, -1.409, 0.607), (-1.232, -2.175, 0.663), (-1.25, -2.172, 0.3183), (1.131, -2.963, 0.3515), (1.092, -2.956, 0.6919), (1.067, -2.175, 0.6647), (1.105, -2.172, 0.319), (-1.166, 0.03554, 0.05316), (-1.065, 0.04352, 0.3821), (-1.118, -0.7174, 0.5155), (-1.152, -0.6936, 0.1903), (-0.1331, -4.195, 0.4547), (-0.1237, -4.163, 0.7954), (0.2917, -4.17, 0.7868), (0.3057, -4.202, 0.4459), (1.177, -1.387, 0.2742), (1.102, -1.409, 0.607), (1.123, -0.7513, 0.5446), (1.158, -0.7081, 0.2032), (-1.129, 0.5136, -0.02385), (-1.001, 0.4826, 0.2911), (0.8839, -3.582, 0.392), (0.8533, -3.556, 0.7303), (-0.7604, -3.586, 0.3922), (-0.7356, -3.567, 0.7307), (1.018, 0.114, 0.4295), (1.087, 0.07096, 0.07419), (-1.009, -2.956, 0.6919), (-1.006, -2.963, 0.3515), (0.1791, 1.421, 0.2769), (0.5572, 1.423, 0.2057), (0.5322, 0.9056, 0.3672), (0.1684, 0.7331, 0.4136), (-0.5772, 1.451, 0.1391), (-0.6921, 0.9266, 0.2758), (-0.9007, 0.957, 0.1339), (-0.7553, 1.448, 0.06746), (0.3391, 3.66, 0.07964), (0.3731, 4.191, 0.1015), (0.5738, 4.113, 0.07332), (0.5675, 3.642, 0.05067), (-0.007567, 4.5, -0.2038), (-0.02851, 4.191, 0.09581), (-0.2293, 4.131, 0.06201), (-0.2081, 4.456, -0.2245), (-1.193, -1.369, 0.009008), (-1.265, -2.169, 0.0435), (-1.408, -2.169, 0.0435), (-1.334, -1.369, 0.009008), (1.237, -1.369, 0.009008), (1.186, -0.6736, -0.06895), (1.326, -0.669, -0.06895), (1.378, -1.369, 0.009008), (-0.7801, -3.602, 0.1224), (-0.1406, -4.22, 0.1831), (-0.1912, -4.343, 0.1932), (-0.9011, -3.68, 0.1224), (1.303, 0.6022, -0.5936), (1.236, 0.07833, -0.5204), (1.295, 0.02897, -0.2091), (1.297, 0.5321, -0.2749), (1.135, -2.169, 0.0435), (1.276, -2.169, 0.0435), (1.382, 1.057, -0.3378), (1.161, 0.542, -0.2876), (1.263, 1.06, -0.3517), (-1.179, -0.6745, -0.06895), (-1.321, -0.6968, -0.06895), (0.9083, -3.602, 0.1224), (1.162, -2.969, 0.08014), (1.3, -2.993, 0.08014), (1.026, -3.679, 0.1224), (1.286, 1.138, -0.6653), (1.388, 1.545, -0.7252), (-1.409, 1.595, -0.718), (-1.335, 2.176, -0.7681), (-1.126, 2.135, -0.4582), (-1.217, 1.53, -0.3912), (0.2432, 2.552, 0.06117), (0.2964, 2.991, 0.05217), (0.5589, 3.002, 0.01991), (0.5691, 2.556, 0.02436), (-0.7951, 2.648, -0.2198), (-1.085, 2.711, -0.4041), (-1.051, 3.271, -0.3515), (-0.835, 3.158, -0.193), (-1.322, 2.779, -0.6922), (-1.274, 3.43, -0.6184), (-0.6261, 3.675, -0.09241), (-0.8241, 3.674, -0.2183), (-0.5603, 3.909, -0.05303), (-0.6073, 4.182, -0.3341), (0.7004, 3.621, -0.01413), (0.8068, 3.817, -0.03966), (0.8333, 3.601, -0.07894), (0.8956, 2.583, -0.208), (1.156, 2.605, -0.3933), (1.141, 2.083, -0.4556), (0.8923, 2.09, -0.2406), (0.9926, 3.581, -0.1297), (1.17, 3.112, -0.3328), (0.8988, 3.063, -0.1763), (1.471, 2.726, -0.7052), (1.471, 2.143, -0.7923), (1.172, 3.865, -0.4134), (1.441, 3.295, -0.6206), (0.5797, 2.098, 0.02895), (0.7374, 2.095, -0.05652), (0.7598, 1.433, 0.05845), (-1.13, -2.164, 1.281), (-0.9438, -2.952, 1.325), (-0.7356, -3.502, 1.374), (-0.13, -4.074, 1.425), (-1.106, -1.401, 1.231), (-1.059, -0.752, 1.136), (0.2699, -4.077, 1.416), (-0.9372, -2.92, 1.733), (-0.9306, -2.891, 2.138), (-0.7356, -3.452, 2.055), (-0.7356, -3.477, 1.715), (-1.052, -2.139, 1.734), (-1.017, -1.361, 1.724), (-0.9282, -1.322, 2.289), (-0.9769, -2.113, 2.223), (-0.1319, -4.019, 1.697), (-0.1338, -3.969, 1.972), (0.2881, -3.969, 1.972), (0.279, -4.013, 1.695), (1.053, -2.821, 2.417), (1.177, -2.838, 2.682), (1.161, -2.009, 2.872), (1.04, -2.043, 2.547), (-1.047, -2.009, 2.872), (-1.044, -2.838, 2.682), (-1.153, -2.838, 2.682), (-1.159, -2.009, 2.872), (-0.1547, -3.901, 2.234), (-0.1812, -3.978, 2.479), (0.3341, -3.978, 2.479), (0.3006, -3.901, 2.234), (-0.7929, -3.419, 2.56), (-0.8944, -3.419, 2.56), (0.8047, -3.502, 1.374), (1.035, -2.952, 1.325), (0.9763, -1.401, 1.231), (0.8489, -0.752, 1.104), (1.058, -2.164, 1.281), (0.7885, -3.477, 1.715), (0.7724, -3.452, 2.055), (0.9948, -2.885, 2.145), (1.015, -2.92, 1.733), (0.6291, 0.1429, 0.9071), (0.6416, -0.2896, 1.436), (0.602, -0.1637, 1.778), (0.6015, 0.2562, 1.188), (0.9837, -2.113, 2.223), (1.019, -2.139, 1.734), (0.7734, -1.322, 2.289), (0.8723, -1.362, 1.724), (1.025, -2.009, 2.872), (0.6725, -1.258, 2.976), (0.8004, -1.258, 2.976), (0.5879, -0.6956, 2.942), (0.7025, -0.6644, 2.965), (-0.4214, -0.3493, 3.247), (-0.6224, -0.4285, 3.175), (-0.6647, -0.2968, 3.111), (-0.4558, -0.1995, 3.185), (-0.8701, -0.7071, 2.945), (-0.8901, -1.258, 2.976), (-1.033, -1.258, 2.976), (-0.9857, -0.6782, 2.961), (-0.7341, 0.1593, 0.6663), (-0.6741, 0.5675, 0.7937), (-0.6106, 0.9079, 0.5469), (0.185, -0.4953, 1.617), (0.1972, -0.1478, 1.089), (0.5364, -0.1541, 1.025), (0.5318, -0.5071, 1.544), (0.1828, 0.2466, 0.7512), (0.5156, 0.2379, 0.6986), (-0.4421, 0.2335, 0.735), (-0.15, 0.2453, 0.8038), (-0.1666, -0.1415, 1.152), (-0.4652, -0.165, 1.105), (-0.4706, -0.5339, 1.648), (-0.1618, -0.4835, 1.689), (-0.2439, 2.559, 0.05463), (-0.2343, 2.999, 0.04516), (0.03382, 2.981, 0.08444), (0.0007935, 2.548, 0.09798), (0.3934, 4.481, -0.1947), (0.1723, 4.204, 0.1296), (0.1929, 4.51, -0.1832), (-0.1162, 3.683, 0.07423), (0.1136, 3.678, 0.1105), (-0.3183, 1.437, 0.2046), (-0.07924, 1.43, 0.2695), (-0.1335, 0.744, 0.4197), (-0.3923, 0.7307, 0.3655), (0.3773, 4.821, -1.086), (0.3773, 4.608, -0.5138), (0.2018, 4.648, -0.5198), (0.2018, 4.821, -1.087), (0.2263, 4.991, -1.053), (-0.6323, 3.449, -2.262), (0.1516, 3.449, -2.262), (0.1989, 4.177, -2.085), (-0.5021, 4.177, -2.085), (-0.6462, -2.185, -2.53), (0.02126, -2.185, -2.53), (-0.09583, -1.42, -2.48), (-0.6464, -1.42, -2.48), (0.02867, 5.073, -1.498), (0.2263, 5.073, -1.498), (-0.6464, -1.226, -2.11), (-0.09583, -1.226, -2.11), (-0.1762, -0.516, -2.196), (-0.7235, -0.516, -2.196), (-0.8629, 2.023, -2.485), (-0.0008388, 2.023, -2.485), (0.1029, 2.7, -2.444), (-0.7664, 2.7, -2.444), (-0.9159, 0.8742, -2.487), (-0.148, 0.8742, -2.487), (-0.08365, 1.483, -2.518), (-0.9399, 1.483, -2.518), (-0.2123, 0.2657, -2.456), (-0.892, 0.2657, -2.456), (-0.1604, 4.879, -1.661), (0.2213, 4.879, -1.661), (-0.8976, -0.6545, 2.654), (-0.8587, -0.5849, 2.354), (-0.8022, -0.471, 2.379), (-0.858, -0.5208, 2.673), (0.6907, -0.7596, 1.597), (-0.9068, -0.7596, 1.688), (-0.7794, -0.6297, 1.608), (-0.4509, -0.6477, 2.353), (-0.6125, -0.5202, 2.371), (0.195, -0.6597, 2.351), (-0.1473, -0.623, 2.362), (-0.7638, -0.3067, 1.057), (-0.6848, -0.2274, 1.802), (-0.6917, 0.1374, 1.273), (1.266, -2.992, -0.2333), (1.237, -2.164, -0.2633), (0.8648, 0.5083, 0.3512), (1.017, 0.5305, 0.002821), (-0.9996, 0.95, 0.2191), (-0.788, 0.8936, 0.3964), (-0.9545, -1.294, 2.63), (-0.8661, 0.03139, 0.8633), (-0.8696, -0.3577, 1.77), (-0.8257, 0.477, 0.6236), (-0.762, 0.5836, 0.7949), (-0.7812, 0.1413, 1.326), (-1.039, -2.043, 2.547), (-1.014, -2.857, 2.414), (-0.7935, -3.419, 2.314), (-0.1338, -3.86, 2.485), (0.7628, -1.294, 2.63), (0.9047, -3.419, 2.56), (0.813, -3.403, 2.314), (0.6422, -0.7297, 2.628), (0.6231, -0.7537, 2.296), (0.7852, -3.419, 2.56), (1.038, -2.838, 2.682), (0.3062, -3.86, 2.485), (0.6114, 0.5279, 0.6902), (0.5087, 0.2463, 1.173), (0.5046, -0.1671, 1.76), (1.065, 1.006, -0.03523), (0.8123, 0.9491, 0.3443), (-1.261, 0.5384, -0.2749), (-1.354, 1.052, -0.3185), (-1.209, 1.003, -0.08124), (-1.081, 0.9918, -0.09924), (-1.094, -3.001, -0.2273), (-1.144, -3.01, 0.08014), (-0.8629, -3.664, -0.1882), (-1.282, -2.164, -0.2641), (-1.209, -0.653, -0.3761), (-1.164, -1.336, -0.3341), (-0.1693, -4.301, -0.118), (-1.463, 0.5831, -0.5966), (-1.402, 0.5279, -0.2749), (-1.388, 0.005948, -0.2091), (-1.406, 0.06682, -0.5204), (-1.521, 1.127, -0.6714), (-1.485, 1.057, -0.3378), (-1.247, 0.02918, -0.2091), (-1.005, -2.97, 0.08014), (-1.411, 1.122, -0.6714), (-1.263, 1.048, -0.3378), (-0.2934, 3.685, 0.03954), (-0.4312, 2.569, 0.01127), (-0.3893, 3.016, 0.00588), (-0.1488, -0.3028, 3.267), (-0.1481, -0.1592, 3.206), (0.5461, -0.3122, 2.408), (0.5449, -0.6395, 2.402), (0.5939, 4.409, -0.2063), (0.3332, -0.4544, 3.192), (0.1541, -0.3593, 3.245), (0.1864, -0.2205, 3.187), (0.4082, -0.3363, 3.139), (-0.8452, -0.5395, 2.959), (0.5969, -0.523, 2.963), (-0.7752, -0.2293, 1.846), (0.7115, -0.5137, 2.985), (0.6798, -0.07892, 2.814), (0.8355, -0.09277, 2.814), (-0.7489, 0.9184, 0.5982), (-0.9608, -0.5169, 2.975), (-1.015, -0.1559, 2.814), (-0.8554, -0.1434, 2.814), (-0.7186, -0.2924, 2.408), (1.217, -0.6391, -0.3761), (0.3531, -4.306, -0.1262), (0.3692, -4.345, 0.186), (0.9946, -3.663, -0.1885), (1.281, -1.365, -0.2972), (1.142, 0.03666, -0.2091), (0.3169, -4.228, 0.1742), (1.41, 1.137, -0.6653), (1.134, 1.06, -0.3378), (0.7115, 0.9026, 0.2492), (0.6262, 0.9105, 0.4735), (0.5075, 0.9396, 0.6565), (0.433, 0.9194, 0.6148), (0.6117, -0.5297, 2.37), (0.6862, -0.2484, 2.408), (0.4695, 0.6035, 0.8564), (0.5673, 0.6214, 0.8817), (0.6411, -0.5477, 2.674), (-0.4639, -0.5389, 2.61), (-0.1449, -0.4928, 2.605), (-0.7098, -0.5556, 2.662), (0.2139, -0.5491, 2.611), (-0.5007, -0.3774, 2.87), (-0.1476, -0.3073, 2.851), (-0.1519, -0.2494, 2.951), (-0.4998, -0.3315, 2.977), (0.2487, -0.3866, 2.876), (0.2513, -0.343, 2.986), (0.5938, -0.2309, 2.609), (0.7375, -0.2066, 2.609), (-0.8566, -0.2495, 2.408), (-0.7663, -0.2526, 2.609), (-0.9111, -0.2378, 2.609), (0.5529, -0.6056, 2.678), (-0.1495, -0.9262, 2.313), (-0.3898, -0.9707, 2.31), (0.1176, -0.9794, 2.31), (0.2776, -1.075, 2.303), (0.6859, -1.38, 2.282), (-0.5606, -1.054, 2.305), (-0.8308, -1.362, 2.285), (-0.8771, -2.114, 2.223), (-0.8319, -2.872, 2.14), (-0.6501, -3.395, 2.062), (-0.09655, -3.87, 1.983), (0.2446, -3.87, 1.983), (0.6863, -3.399, 2.061), (0.8949, -2.867, 2.147), (0.8842, -2.127, 2.222), (0.7392, 4.703, -1.788), (0.2173, 4.725, -1.791), (-0.3111, 4.725, -1.791), (-0.8394, 4.725, -1.791), (0.9374, 4.106, -0.3215), (-0.9257, 3.932, -0.4597), (1.219, 4.06, -0.7037), (1.129, 4.388, -1.354), (-0.4901, 4.576, -1.232), (-0.5677, 4.328, -0.6276), (0.9464, 0.9901, -0.06693), (1.137, 1.471, -0.3901), (0.9224, 1.445, -0.144), (0.7037, 3.023, -0.04953), (0.7195, 2.565, -0.05356), (-0.4605, 3.678, -0.04294), (-0.5978, 2.596, -0.06872), (-0.5714, 3.066, -0.06334), (-0.8779, 2.123, -0.2475), (-0.9544, 1.494, -0.165), (-0.6425, 2.113, -0.07405), (-0.03319, 2.103, 0.1119), (0.2168, 2.1, 0.1251), (-0.4743, 2.108, 0.01682), (-0.2538, 2.106, 0.06437), (-0.1323, 1.498, -1.836), (-0.3348, 1.416, -1.828), (0.09291, 1.4, -1.826), (0.2277, 1.223, -1.807), (0.5719, 0.6597, -1.745), (-0.4788, 1.262, -1.811), (-0.7066, 0.6947, -1.748), (-0.7455, -0.6972, -1.606), (-0.7075, -2.109, -1.484), (-0.5542, -3.09, -1.42), (-0.08762, -3.984, -1.369), (0.1999, -3.984, -1.369), (0.5723, -3.097, -1.42), (0.748, -2.098, -1.479), (0.7391, -0.7223, -1.604), (0.6907, -3.56, 0.4061), (0.2463, -4.084, 0.3678), (-0.3918, -0.6318, 0.4502), (-0.1502, -0.5827, 0.4495), (-0.8366, -2.975, 0.4407), (-0.882, -1.992, 0.4595), (0.2795, -0.747, 0.4516), (0.6902, -1.183, 0.4569), (-0.09689, -4.084, 0.3679), (-0.6537, -3.556, 0.4063), (0.8898, -2.007, 0.4589), (-0.8356, -1.162, 0.4576), (-0.5638, -0.7242, 0.4516), (0.1186, -0.6414, 0.4503), (0.9004, -2.969, 0.4469), (0.2231, -4.034, -0.5008), (-0.1412, 0.06581, -0.6935), (-0.8138, -1.687, -0.5734), (0.6311, -0.604, -0.644), (-0.604, -3.323, -0.5069), (0.8144, -1.707, -0.5727), (-0.7711, -0.5762, -0.6451), (-0.5213, -0.1233, -0.6795), (0.6315, -3.329, -0.5068), (-0.3633, 0.0001249, -0.6887), (-0.7721, -2.812, -0.5216), (0.2536, -0.1539, -0.6776), (-0.09225, -4.034, -0.5008), (0.1057, -0.01272, -0.6878), (0.8242, -2.804, -0.5158)], [], [(0, 2, 1), (2, 0, 3), (368, 367, 112, 358), (525, 148, 149, 456), (538, 451, 449, 536), (15, 12, 13, 14), (338, 396, 391, 339), (22, 6, 9), (6, 22, 5), (453, 452, 458, 459), (7, 4, 49, 50), (181, 155, 156, 182), (100, 106, 53, 48), (414, 422, 517, 516), (120, 119, 118, 66), (7, 50, 36, 8), (192, 193, 456, 345), (19, 20, 29, 34), (276, 386, 390, 275), (6, 5, 4, 7), (191, 349, 343, 233), (6, 7, 8, 9), (299, 298, 170, 171), (312, 310, 300, 298), (32, 31, 30, 33), (78, 79, 42, 43), (470, 461, 492, 503), (476, 400, 129, 136), (365, 364, 363, 366), (324, 325, 385, 405), (205, 204, 203, 206), (92, 91, 30, 36), (10, 23, 370, 371), (273, 270, 264, 265), (132, 138, 106, 100), (81, 22, 9), (22, 77, 78), (82, 81, 83), (22, 82, 77), (22, 81, 82), (81, 9, 8, 31), (224, 223, 222, 225), (284, 313, 421, 283), (288, 287, 286, 289), (84, 81, 31, 32), (522, 361, 362, 523), (427, 481, 185, 482), (142, 447, 228, 141), (206, 216, 400, 476), (176, 167, 168, 175), (250, 256, 259, 254), (463, 407, 386, 387), (201, 200, 199, 202), (106, 111, 56, 53), (333, 186, 352, 336), (499, 498, 495, 496), (239, 236, 537, 538), (150, 105, 121, 130), (43, 42, 41, 44), (226, 131, 124, 227), (526, 139, 140, 241), (249, 255, 534, 535), (86, 85, 360, 361), (447, 448, 231, 228), (169, 160, 215, 203), (441, 440, 439, 442), (432, 435, 127, 122), (171, 170, 169, 172), (256, 151, 152, 259), (12, 15, 39, 40), (337, 336, 335, 338), (501, 489, 485, 486), (125, 93, 94), (295, 413, 290, 291), (394, 395, 491, 493), (408, 174, 162, 406), (161, 173, 428, 445), (116, 109, 72, 69), (192, 346, 349, 191), (11, 12, 40, 51), (532, 227, 257, 251), (317, 316, 314, 315), (398, 396, 326, 327), (243, 526, 241, 238), (366, 363, 84, 87), (178, 181, 182, 177), (108, 529, 57, 107), (261, 262, 533, 252), (93, 125, 124, 99), (339, 392, 395, 340), (347, 345, 355, 356), (105, 150, 137), (417, 293, 280, 302), (462, 316, 317, 464), (534, 246, 194, 234), (97, 96, 44, 41), (280, 279, 278, 281), (238, 237, 236, 239), (265, 178, 166, 266), (327, 328, 467, 409), (345, 456, 149, 355), (331, 330, 329, 332), (399, 475, 145, 128), (91, 90, 33, 30), (401, 179, 180, 402), (293, 290, 279, 280), (346, 196, 348, 349), (364, 82, 83, 363), (337, 338, 339, 340), (74, 75, 86, 521), (5, 22, 67, 4), (15, 16, 35, 39), (74, 1, 118, 73), (237, 240, 229, 230), (304, 301, 296, 297), (287, 294, 515, 514), (413, 272, 279, 290), (250, 254, 255, 249), (89, 88, 27, 76), (264, 263, 155, 181), (257, 125, 151, 256), (423, 401, 427, 482), (389, 312, 298, 299), (535, 534, 234, 235), (283, 416, 417, 282), (271, 277, 274, 270), (242, 244, 243), (153, 164, 220, 199), (247, 246, 248), (530, 144, 114, 529), (502, 471, 397, 463), (340, 395, 394, 329), (355, 149, 120, 354), (232, 344, 542, 543), (541, 190, 187, 544), (143, 356, 357, 113), (537, 541, 544, 450), (202, 199, 220, 221), (397, 391, 396, 398), (158, 176, 175, 157), (437, 436, 133, 126), (372, 369, 37, 46), (193, 192, 191, 194), (289, 286, 323, 324), (281, 278, 266, 269), (447, 443, 444, 429), (22, 78, 43, 67), (258, 527, 148, 525), (105, 104, 52, 51), (352, 351, 350, 353), (422, 420, 518, 517), (468, 325, 322, 461), (183, 543, 542, 351), (179, 171, 172, 180), (244, 245, 526, 243), (335, 353, 188, 326), (275, 390, 268, 267), (433, 201, 435, 432), (121, 105, 51, 40), (213, 212, 211, 214), (284, 283, 282, 285), (75, 74, 73, 76), (12, 11, 10, 13), (188, 327, 326), (327, 188, 328), (14, 13, 381, 378), (297, 296, 176, 158), (79, 78, 77, 80), (110, 117, 64, 61), (351, 542, 545, 350), (320, 319, 318, 321), (170, 159, 160, 169), (378, 381, 382, 377), (405, 385, 386, 276), (504, 388, 468, 469), (360, 375, 376, 359), (24, 11, 51, 52), (80, 77, 82, 364), (25, 365, 370, 23), (366, 87, 37, 369), (349, 348, 342, 343), (303, 302, 301, 304), (524, 71, 72, 107), (311, 419, 418, 415), (403, 189, 431, 430), (298, 300, 159, 170), (11, 24, 23, 10), (348, 449, 451, 342), (178, 177, 165, 166), (538, 537, 450, 451), (194, 191, 233, 234), (168, 165, 208, 478), (28, 75, 76, 27), (218, 214, 217, 219), (301, 281, 269, 296), (343, 342, 341, 344), (114, 113, 112, 60), (391, 392, 339), (392, 391, 393), (308, 424, 425, 307), (379, 378, 377, 380), (224, 225, 475, 399), (523, 362, 71, 524), (415, 418, 317, 315), (177, 207, 208, 165), (137, 212, 213, 472), (472, 476, 136, 137), (276, 275, 274, 277), (389, 419, 311, 312), (63, 62, 61, 64), (197, 196, 195, 198), (141, 147, 117, 110), (184, 185, 481, 262), (101, 100, 48, 45), (442, 439, 138, 132), (407, 390, 386), (490, 492, 461, 494), (390, 406, 268), (516, 515, 294, 414), (426, 531, 481, 427), (411, 288, 289), (172, 169, 203, 204), (412, 295, 288), (240, 146, 147, 229), (394, 455, 332, 329), (162, 174, 173, 161), (54, 47, 48, 53), (587, 549, 550, 579), (294, 295, 291, 414), (98, 131, 130, 121), (356, 355, 354, 357), (270, 274, 263, 264), (219, 426, 402, 218), (174, 403, 430, 173), (422, 292, 416, 420), (135, 134, 103, 102), (533, 531, 480, 532), (424, 331, 332, 425), (311, 309, 310, 312), (306, 419, 389), (305, 389, 299), (389, 305, 306), (402, 180, 477, 218), (452, 506, 508, 458), (466, 464, 489, 501), (146, 140, 109, 116), (474, 478, 208, 209), (528, 89, 76, 73), (426, 219, 480, 531), (133, 132, 100, 101), (216, 224, 399, 400), (119, 528, 73, 118), (435, 437, 126, 127), (13, 10, 371, 381), (295, 294, 287, 288), (307, 306, 305, 308), (324, 323, 322, 325), (313, 314, 510, 520), (16, 19, 34, 35), (117, 116, 69, 64), (305, 299, 171, 179), (20, 28, 27, 29), (127, 126, 95, 90), (447, 429, 448), (328, 188, 404, 467), (380, 377, 54, 55), (252, 249, 535, 261), (58, 367, 383), (367, 58, 59), (142, 141, 110, 111), (491, 490, 494, 495), (373, 380, 55, 62), (265, 264, 181, 178), (367, 59, 60, 112), (2, 3, 65, 66), (210, 433, 432, 434), (46, 37, 38, 45), (359, 376, 63, 70), (16, 15, 14, 17), (505, 500, 454, 455), (186, 183, 351, 352), (273, 265, 266, 278), (111, 110, 61, 56), (58, 524, 107, 57), (344, 341, 545, 542), (160, 157, 223, 215), (128, 145, 115, 96), (17, 14, 378, 379), (377, 382, 47, 54), (354, 120, 66, 65), (462, 465, 500, 505), (154, 163, 164, 153), (252, 533, 532, 251), (381, 371, 372, 382), (387, 386, 385, 388), (235, 232, 543, 260), (159, 158, 157, 160), (175, 168, 478, 222), (213, 477, 204, 205), (362, 359, 70, 71), (474, 209, 438, 473), (365, 366, 369, 370), (3, 368, 358, 65), (493, 491, 495, 498), (272, 271, 270, 273), (230, 229, 228, 231), (434, 123, 134, 438), (96, 115, 68, 44), (189, 188, 187, 190), (584, 558, 557, 576), (322, 319, 320, 461), (440, 444, 443, 439), (315, 314, 313, 284), (353, 350, 187, 188), (493, 498, 462, 505), (47, 46, 45, 48), (277, 412, 288, 411), (67, 43, 44, 68), (205, 206, 476, 472), (410, 407, 463), (391, 471, 393), (471, 391, 397), (268, 406, 162, 163), (404, 403, 174, 408), (177, 182, 446, 207), (472, 213, 205), (140, 139, 108, 109), (475, 473, 135, 145), (539, 230, 231, 540), (149, 148, 119, 120), (188, 189, 403, 404), (473, 438, 134, 135), (350, 545, 544, 187), (190, 540, 431, 189), (212, 150, 130, 211), (331, 334, 333, 330), (211, 217, 214), (421, 313, 520, 519), (247, 525, 456, 193), (219, 226, 480), (123, 122, 91, 92), (330, 333, 336, 337), (50, 49, 102, 103), (469, 470, 503, 504), (511, 507, 319, 322), (307, 486, 485), (75, 28, 85, 86), (37, 32, 33, 38), (307, 419, 306), (419, 307, 485), (255, 248, 246, 534), (501, 500, 465, 466), (429, 430, 431, 448), (31, 8, 36, 30), (504, 503, 471, 502), (441, 445, 428, 440), (492, 392, 393), (392, 492, 490), (90, 95, 38, 33), (129, 128, 96, 97), (498, 460, 462), (460, 498, 499), (461, 497, 494), (497, 461, 320), (68, 49, 4, 67), (163, 162, 161, 164), (405, 276, 277, 411), (320, 321, 497), (499, 459, 460), (216, 215, 223, 224), (436, 442, 132, 133), (227, 124, 125, 257), (487, 334, 331, 424), (503, 492, 393, 471), (138, 142, 111, 106), (1, 2, 66, 118), (423, 305, 179, 401), (387, 502, 463), (94, 93, 34, 29), (98, 121, 40, 39), (457, 458, 508), (233, 343, 344, 232), (318, 319, 507), (586, 554, 553, 578), (585, 547, 546, 577), (509, 314, 316), (314, 509, 510), (79, 26, 24, 42), (512, 322, 323), (322, 512, 511), (483, 482, 185, 484), (323, 286, 513, 512), (243, 238, 239, 242), (262, 481, 531, 533), (251, 250, 249, 252), (147, 146, 116, 117), (241, 140, 146, 240), (453, 496, 497, 321), (115, 102, 49, 68), (509, 316, 457, 508), (130, 479, 217, 211), (384, 522, 523, 383), (401, 402, 426, 427), (225, 222, 478, 474), (459, 458, 457, 460), (202, 221, 436, 437), (309, 311, 415, 285), (460, 457, 316, 462), (92, 36, 50, 103), (227, 532, 480, 226), (388, 385, 325, 468), (484, 185, 334, 487), (251, 257, 256, 250), (196, 197, 449, 348), (463, 397, 398, 410), (18, 17, 379, 374), (334, 185, 186, 333), (308, 305, 423, 488), (488, 423, 482, 483), (459, 499, 496, 453), (413, 271, 272), (412, 277, 271), (19, 16, 17, 18), (123, 92, 103, 134), (434, 432, 122, 123), (410, 398, 327, 409), (374, 379, 380, 373), (283, 421, 420, 416), (416, 292, 293, 417), (321, 318, 452, 453), (420, 421, 519, 518), (521, 86, 361, 522), (376, 373, 62, 63), (439, 443, 142, 138), (483, 484, 487, 488), (201, 202, 437, 435), (144, 143, 113, 114), (317, 418, 489, 464), (152, 151, 88, 89), (255, 254, 253, 248), (155, 154, 153, 156), (0, 521, 522, 384), (209, 208, 207, 210), (524, 383, 523), (383, 524, 58), (254, 259, 258, 253), (529, 114, 60, 57), (406, 390, 407, 410), (469, 468, 461, 470), (368, 384, 383, 367), (238, 241, 240, 237), (126, 133, 101, 95), (184, 260, 543, 183), (71, 70, 69, 72), (242, 536, 197, 244), (26, 79, 80, 25), (269, 266, 166, 167), (113, 357, 358, 112), (85, 21, 375, 360), (198, 195, 143, 144), (346, 192, 345, 347), (104, 97, 41, 52), (342, 451, 450, 341), (400, 399, 128, 129), (488, 487, 424, 308), (137, 136, 104, 105), (467, 404, 408, 409), (167, 166, 165, 168), (430, 429, 428, 173), (285, 282, 303, 309), (275, 267, 263, 274), (267, 154, 155, 263), (145, 135, 102, 115), (237, 230, 539, 236), (540, 231, 448, 431), (521, 1, 74), (1, 521, 0), (93, 99, 35, 34), (330, 337, 340, 329), (217, 479, 226, 219), (272, 273, 278, 279), (196, 346, 347, 195), (429, 444, 440, 428), (42, 24, 52, 41), (336, 352, 353, 335), (382, 372, 46, 47), (88, 94, 29, 27), (236, 539, 541, 537), (267, 268, 163, 154), (527, 152, 89, 528), (131, 98, 99, 124), (307, 425, 454, 486), (164, 161, 445, 220), (253, 258, 525, 247), (122, 127, 90, 91), (496, 495, 494, 497), (206, 203, 215, 216), (309, 303, 304, 310), (99, 98, 39, 35), (210, 434, 438, 209), (310, 304, 297, 300), (246, 247, 193, 194), (247, 248, 253), (3, 0, 384, 368), (25, 80, 364, 365), (465, 462, 464, 466), (21, 18, 374, 375), (28, 20, 21, 85), (375, 374, 373, 376), (286, 287, 514, 513), (409, 408, 406, 410), (479, 130, 131), (62, 55, 56, 61), (239, 538, 536, 242), (234, 233, 232, 235), (213, 214, 218, 477), (395, 392, 490, 491), (262, 261, 260, 184), (20, 19, 18, 21), (195, 347, 356, 143), (261, 535, 235, 260), (341, 450, 544, 545), (139, 530, 529, 108), (151, 125, 94, 88), (449, 197, 536), (87, 84, 32, 37), (70, 63, 64, 69), (433, 446, 200, 201), (198, 144, 530, 245), (357, 354, 65, 358), (148, 527, 528, 119), (296, 269, 167, 176), (225, 474, 473, 475), (506, 452, 318, 507), (292, 291, 290, 293), (182, 156, 200, 446), (486, 454, 500, 501), (259, 152, 527, 258), (394, 493, 505, 455), (285, 415, 315, 284), (541, 539, 540, 190), (338, 335, 326, 396), (361, 360, 359, 362), (245, 530, 139, 526), (221, 220, 445, 441), (371, 370, 369, 372), (221, 441, 442, 436), (180, 172, 204, 477), (197, 198, 245, 244), (502, 387, 388, 504), (59, 58, 57, 60), (210, 207, 446, 433), (55, 54, 53, 56), (271, 413, 295, 412), (95, 101, 45, 38), (157, 175, 222, 223), (156, 153, 199, 200), (212, 137, 150), (185, 184, 183, 186), (324, 405, 411, 289), (109, 108, 107, 72), (282, 417, 302, 303), (300, 297, 158, 159), (229, 147, 141, 228), (302, 280, 281, 301), (363, 83, 81, 84), (136, 129, 97, 104), (454, 425, 332, 455), (418, 419, 485, 489), (443, 447, 142), (226, 479, 131), (292, 422, 414, 291), (26, 25, 23, 24), (588, 556, 555, 580), (579, 550, 560, 581), (580, 555, 554, 586), (578, 553, 552, 582), (582, 552, 551, 583), (589, 548, 549, 587), (577, 546, 548, 589), (590, 559, 558, 584), (583, 551, 547, 585), (581, 560, 559, 590), (576, 557, 556, 588), (517, 562, 569, 516), (520, 571, 575, 519), (511, 573, 563, 507), (519, 575, 561, 518), (506, 564, 574, 508), (508, 574, 567, 509), (512, 572, 573, 511), (513, 566, 572, 512), (515, 570, 565, 514), (510, 568, 571, 520), (516, 569, 570, 515), (507, 563, 564, 506), (514, 565, 566, 513), (518, 561, 562, 517), (509, 567, 568, 510), (558, 559, 560, 550, 549, 548, 546, 547, 551, 552, 553, 554, 555, 556, 557), (562, 576, 588, 569), (571, 581, 590, 575), (573, 583, 585, 563), (575, 590, 584, 561), (564, 577, 589, 574), (574, 589, 587, 567), (572, 582, 583, 573), (566, 578, 582, 572), (570, 580, 586, 565), (568, 579, 581, 571), (569, 588, 580, 570), (563, 585, 577, 564), (565, 586, 578, 566), (561, 584, 576, 562), (567, 587, 579, 568)])
me_twoboots.use_remesh_preserve_volume = False
me_twoboots.use_remesh_preserve_attributes = False
me_twoboots.use_mirror_vertex_groups = False
me_twoboots.update()

# ---- objects
ob_twoboots_001 = bpy.data.objects.new('TwoBoots.001', me_twoboots_001)
ob_twoboots = bpy.data.objects.new('TwoBoots', me_twoboots)

# ---- transforms, parenting, visibility, modifiers, constraints
ob_twoboots_001.location = (-1.157, -0.1912, 3.877)
ob_twoboots_001.rotation_euler = (0.03472, -0.1929, -0.01777)
ob_twoboots_001.lineart.crease_threshold = 0.0
ob_twoboots.location = (-3.97, -3.426, 3.562)
ob_twoboots.rotation_euler = (-0.001017, 0.1326, 0.4858)
ob_twoboots.lineart.crease_threshold = 0.0

# ---- collection membership
col_collection_1.objects.link(ob_twoboots_001)
col_collection_1.objects.link(ob_twoboots)
col_collection_3.objects.link(ob_twoboots_001)
col_collection_3.objects.link(ob_twoboots)

# ---- scene / render settings (as saved in the file)
scene.frame_start = 1; scene.frame_end = 250; scene.frame_set(71)
scene.render.engine = 'BLENDER_EEVEE_NEXT'
scene.render.resolution_percentage = 50
scene.render.dither_intensity = 0.0
scene.cycles.use_denoising = False
scene.cycles.samples = 128
scene.cycles.sampling_pattern = 'TABULATED_SOBOL'
scene.cycles.light_sampling_threshold = 0.0
scene.cycles.use_adaptive_sampling = False
scene.cycles.use_light_tree = False
scene.cycles.blur_glossy = 0.0
scene.cycles.sample_clamp_indirect = 0.0
scene.view_settings.view_transform = 'Standard'
scene.unit_settings.scale_length = 0.001
bpy.context.view_layer.update()

# ---- added for rendering (the .blend has no active camera and no usable light): camera, sun
cam_auto = bpy.data.cameras.new('AutoCamera')
cam_auto.lens = 50.0
cam_auto.sensor_width = 36.0
cam_auto.clip_end = 1000.0
ob_auto_camera = bpy.data.objects.new('AutoCamera', cam_auto)
scene.collection.objects.link(ob_auto_camera)
ob_auto_camera.location = (12.867, -21.4024, 17.3196)
ob_auto_camera.rotation_euler = (1.09748, -7.21219e-08, 0.694738)
scene.camera = ob_auto_camera
light_auto_sun = bpy.data.lights.new('AutoSun', 'SUN')
light_auto_sun.energy = 3.0
light_auto_sun.angle = 0.0523599
ob_auto_sun = bpy.data.objects.new('AutoSun', light_auto_sun)
scene.collection.objects.link(ob_auto_sun)
ob_auto_sun.rotation_euler = (0.872665, 0.174533, 0.523599)
bpy.context.view_layer.update()
